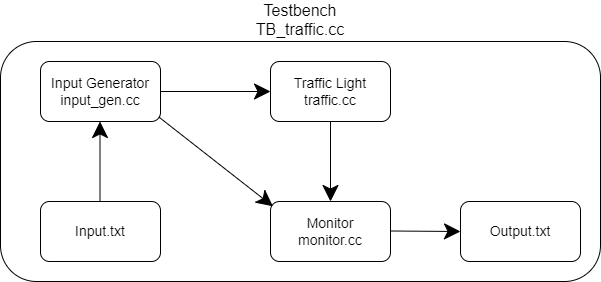

The diagram above was exported from draw.io. Its source (the exported page's mxGraphModel, read from the mxfile embedded in the PNG):
<mxGraphModel dx="886" dy="462" grid="1" gridSize="10" guides="1" tooltips="1" connect="1" arrows="1" fold="1" page="1" pageScale="1" pageWidth="827" pageHeight="1169" math="0" shadow="0">
  <root>
    <mxCell id="0" />
    <mxCell id="1" parent="0" />
    <mxCell id="dPCq6UIJ3eGoKe5OXVsM-2" value="&lt;font style=&quot;font-size: 16px&quot;&gt;Testbench&lt;br&gt;TB_traffic.cc&lt;br&gt;&lt;/font&gt;" style="rounded=1;whiteSpace=wrap;html=1;hachureGap=4;pointerEvents=0;align=center;labelPosition=center;verticalLabelPosition=top;verticalAlign=bottom;" parent="1" vertex="1">
      <mxGeometry x="240" y="210" width="600" height="240" as="geometry" />
    </mxCell>
    <mxCell id="dPCq6UIJ3eGoKe5OXVsM-1" value="&lt;font style=&quot;font-size: 14px&quot;&gt;Traffic Light&lt;br&gt;traffic.cc&lt;/font&gt;" style="rounded=1;whiteSpace=wrap;html=1;hachureGap=4;pointerEvents=0;" parent="1" vertex="1">
      <mxGeometry x="510" y="230" width="120" height="60" as="geometry" />
    </mxCell>
    <mxCell id="dPCq6UIJ3eGoKe5OXVsM-3" value="&lt;font style=&quot;font-size: 14px&quot;&gt;Input Generator&lt;br&gt;input_gen.cc&lt;/font&gt;" style="rounded=1;whiteSpace=wrap;html=1;hachureGap=4;pointerEvents=0;" parent="1" vertex="1">
      <mxGeometry x="280" y="230" width="120" height="60" as="geometry" />
    </mxCell>
    <mxCell id="dPCq6UIJ3eGoKe5OXVsM-4" value="&lt;font style=&quot;font-size: 14px&quot;&gt;Monitor&lt;br&gt;monitor.cc&lt;/font&gt;" style="rounded=1;whiteSpace=wrap;html=1;hachureGap=4;pointerEvents=0;" parent="1" vertex="1">
      <mxGeometry x="510" y="370" width="120" height="60" as="geometry" />
    </mxCell>
    <mxCell id="dPCq6UIJ3eGoKe5OXVsM-8" value="" style="endArrow=classic;html=1;startSize=14;endSize=14;sourcePerimeterSpacing=8;targetPerimeterSpacing=8;" parent="1" edge="1">
      <mxGeometry width="50" height="50" relative="1" as="geometry">
        <mxPoint x="400" y="260" as="sourcePoint" />
        <mxPoint x="510" y="260" as="targetPoint" />
      </mxGeometry>
    </mxCell>
    <mxCell id="dPCq6UIJ3eGoKe5OXVsM-10" value="" style="endArrow=classic;html=1;startSize=14;endSize=14;sourcePerimeterSpacing=8;targetPerimeterSpacing=8;exitX=0.988;exitY=0.928;exitDx=0;exitDy=0;exitPerimeter=0;entryX=0.02;entryY=0.08;entryDx=0;entryDy=0;entryPerimeter=0;" parent="1" edge="1" target="dPCq6UIJ3eGoKe5OXVsM-4" source="dPCq6UIJ3eGoKe5OXVsM-3">
      <mxGeometry width="50" height="50" relative="1" as="geometry">
        <mxPoint x="430" y="310" as="sourcePoint" />
        <mxPoint x="550" y="400" as="targetPoint" />
      </mxGeometry>
    </mxCell>
    <mxCell id="dPCq6UIJ3eGoKe5OXVsM-12" value="" style="endArrow=classic;html=1;startSize=14;endSize=14;sourcePerimeterSpacing=8;targetPerimeterSpacing=8;" parent="1" edge="1">
      <mxGeometry width="50" height="50" relative="1" as="geometry">
        <mxPoint x="570" y="290" as="sourcePoint" />
        <mxPoint x="570" y="370" as="targetPoint" />
      </mxGeometry>
    </mxCell>
    <mxCell id="dPCq6UIJ3eGoKe5OXVsM-15" value="&lt;font style=&quot;font-size: 14px&quot;&gt;Input.txt&lt;/font&gt;" style="rounded=1;whiteSpace=wrap;html=1;hachureGap=4;pointerEvents=0;align=center;" parent="1" vertex="1">
      <mxGeometry x="280" y="370" width="120" height="60" as="geometry" />
    </mxCell>
    <mxCell id="dPCq6UIJ3eGoKe5OXVsM-17" value="" style="endArrow=classic;html=1;startSize=14;endSize=14;sourcePerimeterSpacing=8;targetPerimeterSpacing=8;" parent="1" edge="1">
      <mxGeometry width="50" height="50" relative="1" as="geometry">
        <mxPoint x="339.5" y="370" as="sourcePoint" />
        <mxPoint x="339.5" y="290" as="targetPoint" />
      </mxGeometry>
    </mxCell>
    <mxCell id="dPCq6UIJ3eGoKe5OXVsM-19" value="&lt;font style=&quot;font-size: 14px&quot;&gt;Output.txt&lt;/font&gt;" style="rounded=1;whiteSpace=wrap;html=1;hachureGap=4;pointerEvents=0;align=center;" parent="1" vertex="1">
      <mxGeometry x="700" y="370" width="120" height="60" as="geometry" />
    </mxCell>
    <mxCell id="dPCq6UIJ3eGoKe5OXVsM-20" value="" style="endArrow=classic;html=1;startSize=14;endSize=14;sourcePerimeterSpacing=8;targetPerimeterSpacing=8;" parent="1" edge="1">
      <mxGeometry width="50" height="50" relative="1" as="geometry">
        <mxPoint x="630" y="399.5" as="sourcePoint" />
        <mxPoint x="700" y="400" as="targetPoint" />
      </mxGeometry>
    </mxCell>
  </root>
</mxGraphModel>